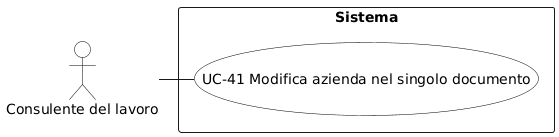

The diagram above was rendered by PlantUML. Its source (embedded in the PNG):
@startuml
skinparam backgroundColor white
skinparam actor {
  BackgroundColor white
  BorderColor black
  FontColor black
}
skinparam usecase {
  BackgroundColor white
  BorderColor black
  FontColor black
}
actor "Consulente del lavoro" as C

rectangle "Sistema" {
  (UC-41 Modifica azienda nel singolo documento)
}

C - (UC-41 Modifica azienda nel singolo documento)
@enduml